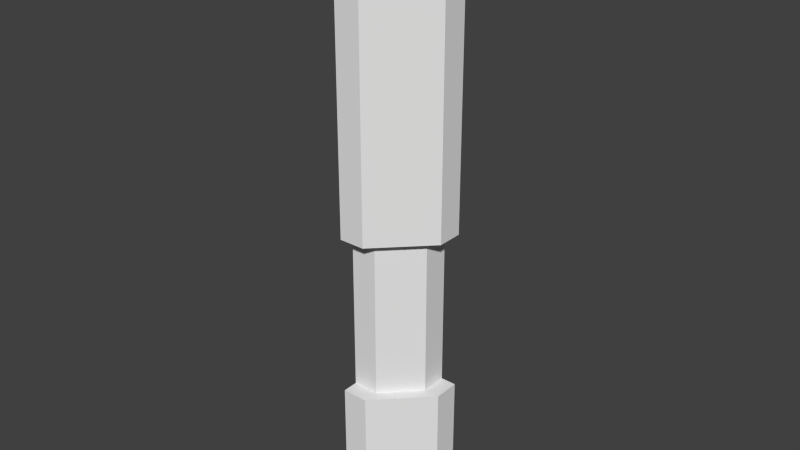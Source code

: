 # Source: MurCoin.blend  (saved by Blender 2.61.0; exported with 4.5.12 LTS)
import bpy
from mathutils import Matrix  # noqa: F401  (used for matrix-valued properties, if any)

bpy.ops.wm.read_factory_settings(use_empty=True)
scene = bpy.context.scene
scene.name = 'Scene'

# ---- collections
col_collection_1 = bpy.data.collections.new('Collection 1'); scene.collection.children.link(col_collection_1)

# ---- world
world_world = bpy.data.worlds.new('World'); scene.world = world_world
world_world.color = (0.05088, 0.05088, 0.05088)
world_world.use_sun_shadow = False
world_world.sun_shadow_jitter_overblur = 0.0
world_world.cycles.sampling_method = 'MANUAL'
world_world.cycles.sample_map_resolution = 256

# ---- meshes
me_cube_003 = bpy.data.meshes.new('Cube.003')
me_cube_003.from_pydata([(0.1915, -0.06617, -0.09695), (0.1915, -0.06617, 1.432), (0.1915, -0.06617, 0.6363), (0.1915, -0.06617, 0.2206), (0.1514, -0.06626, 1.432), (0.1514, -0.06626, -0.09695), (0.1514, -0.06626, 0.2206), (0.1514, -0.06626, 0.6363), (0.1915, -0.06617, 1.329), (0.1514, -0.06626, 1.329), (0.1913, 0.0002228, 1.432), (0.1913, 0.0002228, -0.09695), (0.06665, -6.241e-05, 1.432), (0.06665, -6.241e-05, -0.09695), (0.1913, 0.0002228, 0.6363), (0.06665, -6.241e-05, 0.6363), (0.1913, 0.0002228, 0.2206), (0.06665, -6.241e-05, 0.2206), (0.1512, 0.000131, 1.432), (0.1512, 0.000131, -0.09695), (0.1512, 0.0001491, 0.6363), (0.1913, 0.0002228, 1.329), (0.06665, -6.241e-05, 1.329), (0.1512, 0.0001491, 0.2206), (0.06669, -0.1917, -0.09695), (0.06669, -0.1917, 1.432), (0.06697, -0.06711, 1.432), (0.06697, -0.06711, -0.09695), (0.06669, -0.1917, 0.6363), (0.06697, -0.06711, 0.6363), (0.06669, -0.1917, 0.2206), (0.06697, -0.06711, 0.2206), (0.06678, -0.1516, 1.432), (0.06678, -0.1516, -0.09695), (0.06678, -0.1516, 0.2206), (0.06678, -0.1516, 0.6363), (0.06669, -0.1917, 1.329), (0.06697, -0.06711, 1.329), (0.06678, -0.1516, 1.329), (0.0002989, -0.1916, 1.432), (0.0002989, -0.1916, -0.09695), (0.0005841, -0.06693, 1.432), (0.0005841, -0.06693, -0.09695), (0.0002989, -0.1916, 0.6363), (0.0005841, -0.06693, 0.6363), (0.0002989, -0.1916, 0.2206), (0.0005841, -0.06693, 0.2206), (0.0003908, -0.1515, 1.432), (0.0003908, -0.1515, -0.09695), (0.0003726, -0.1515, 0.6363), (0.0002989, -0.1916, 1.329), (0.0005841, -0.06693, 1.329), (0.0003726, -0.1515, 0.2206), (0.0003908, -0.1515, 1.329), (0.1091, -0.109, 0.2206), (0.1091, -0.109, 0.6363), (0.1512, 0.000131, 1.328), (0.001434, -6.241e-05, 1.329), (0.001434, -6.241e-05, 0.2206), (0.001434, -6.241e-05, 0.6363), (0.001434, -6.241e-05, -0.09695), (0.001434, -6.241e-05, 1.432)], [], [(31, 29, 7, 6), (3, 0, 5, 6), (9, 37, 26, 4), (2, 7, 9, 8), (8, 9, 4, 1), (0, 11, 16, 3), (18, 4, 1, 10), (12, 26, 4, 18), (19, 5, 27, 13), (11, 0, 5, 19), (6, 23, 20, 7), (14, 20, 7, 2), (23, 6, 3, 16), (21, 8, 2, 14), (10, 1, 8, 21), (31, 29, 35, 34), (33, 34, 30, 24), (38, 37, 26, 32), (28, 35, 38, 36), (36, 38, 32, 25), (24, 30, 45, 40), (47, 39, 25, 32), (41, 47, 32, 26), (48, 42, 27, 33), (40, 48, 33, 24), (34, 35, 49, 52), (43, 49, 35, 28), (52, 45, 30, 34), (50, 43, 28, 36), (39, 50, 36, 25), (40, 45, 52, 48), (42, 48, 52, 46), (44, 46, 52, 49), (39, 47, 53, 50), (41, 51, 53, 47), (43, 50, 53, 49), (44, 49, 53, 51), (2, 8, 36, 28), (1, 25, 36, 8), (0, 3, 30, 24), (4, 26, 32), (1, 4, 32, 25), (34, 31, 54), (54, 31, 6), (54, 30, 3), (6, 54, 3), (54, 34, 30), (35, 29, 55), (55, 29, 7), (55, 2, 28), (7, 2, 55), (55, 28, 35), (34, 54, 55, 35), (6, 7, 55, 54), (10, 21, 56, 18), (12, 18, 56, 22), (14, 20, 56, 21), (15, 22, 56, 20), (15, 20, 23, 17), (13, 17, 23, 19), (11, 19, 23, 16), (22, 15, 59, 57), (12, 22, 57, 61), (17, 13, 60, 58), (15, 17, 58, 59), (44, 51, 57, 59), (44, 59, 58, 46), (42, 46, 58, 60), (41, 61, 57, 51), (26, 12, 61, 41), (27, 42, 60, 13), (5, 33, 27), (0, 24, 33, 5)])
_uv = me_cube_003.uv_layers.new(name='UVMap')
_uv.uv.foreach_set('vector', [0.5741, 0.02819, 0.573, 0.2883, 0.5281, 0.2959, 0.5281, 0.02042, 0.4847, 0.7282, 0.4847, 0.5205, 0.4585, 0.5205, 0.4585, 0.7282, 0.3861, 0.4528, 0.3309, 0.4528, 0.3309, 0.5205, 0.3861, 0.5205, 0.4123, 2.358e-05, 0.3861, 2.304e-05, 0.3861, 0.4528, 0.4123, 0.4528, 0.4123, 0.4528, 0.3861, 0.4528, 0.3861, 0.5205, 0.4123, 0.5205, 0.7504, 0.5436, 0.707, 0.5436, 0.707, 0.7513, 0.7504, 0.7513, 0.4259, 0.6986, 0.3952, 0.7293, 0.4137, 0.7479, 0.4445, 0.7172, 0.3869, 0.6595, 0.3559, 0.6906, 0.3952, 0.7293, 0.4259, 0.6986, 0.6866, 0.6358, 0.6559, 0.6051, 0.6166, 0.6439, 0.6475, 0.675, 0.7051, 0.6173, 0.6744, 0.5866, 0.6559, 0.6051, 0.6866, 0.6358, 0.7504, 0.2718, 0.707, 0.2718, 0.707, 0.5436, 0.7504, 0.5436, 0.6591, 0.5432, 0.6329, 0.5431, 0.6329, 0.5866, 0.6591, 0.5866, 0.6067, 0.5431, 0.6067, 0.5866, 0.6329, 0.5866, 0.6329, 0.5432, 0.6201, 0.4528, 0.6636, 0.4528, 0.6636, 3.898e-08, 0.6201, 0.0, 0.6201, 0.5205, 0.6636, 0.5205, 0.6636, 0.4528, 0.6201, 0.4528, 0.5741, 0.02819, 0.573, 0.2883, 0.619, 0.2959, 0.6201, 0.01498, 0.7504, 0.5436, 0.7504, 0.7513, 0.7766, 0.7513, 0.7766, 0.5436, 0.2756, 0.4528, 0.3309, 0.4528, 0.3309, 0.5205, 0.2756, 0.5205, 0.2494, 2.728e-07, 0.2756, 0.0, 0.2756, 0.4528, 0.2494, 0.4528, 0.2494, 0.4528, 0.2756, 0.4528, 0.2756, 0.5205, 0.2494, 0.5205, 0.4847, 0.5205, 0.4847, 0.7282, 0.5281, 0.7282, 0.5281, 0.5205, 0.2861, 0.6986, 0.2675, 0.717, 0.298, 0.7479, 0.3166, 0.7294, 0.3254, 0.6597, 0.2861, 0.6986, 0.3166, 0.7294, 0.3559, 0.6906, 0.5467, 0.6359, 0.586, 0.6748, 0.6166, 0.6439, 0.5773, 0.605, 0.5281, 0.6175, 0.5467, 0.6359, 0.5773, 0.605, 0.5586, 0.5866, 0.707, 2.923e-08, 0.707, 0.2718, 0.7504, 0.2718, 0.7504, 0.0, 0.6701, 0.7052, 0.6439, 0.7052, 0.6439, 0.7486, 0.6701, 0.7486, 0.7017, 0.5866, 0.7017, 0.5604, 0.6585, 0.5604, 0.6585, 0.5866, 0.707, 0.4528, 0.707, 3.898e-08, 0.6636, 0.0, 0.6636, 0.4528, 0.707, 0.5205, 0.707, 0.4528, 0.6636, 0.4528, 0.6636, 0.5205, 0.0, 1.778e-06, 1.619e-06, 0.2077, 0.02623, 0.2077, 0.02622, 1.637e-06, 0.0815, 1.111e-06, 0.02622, 1.637e-06, 0.02623, 0.2077, 0.08151, 0.2077, 0.08151, 0.4795, 0.08151, 0.2077, 0.02623, 0.2077, 0.02623, 0.4795, 9.306e-07, 1.0, 0.02623, 1.0, 0.02623, 0.9323, 2.604e-06, 0.9322, 0.0815, 1.0, 0.0815, 0.9322, 0.02623, 0.9323, 0.02623, 1.0, 3.576e-06, 0.4795, 2.604e-06, 0.9322, 0.02623, 0.9323, 0.02623, 0.4795, 0.08151, 0.4795, 0.02623, 0.4795, 0.02623, 0.9323, 0.0815, 0.9322, 0.4123, 0.0, 0.4123, 0.4528, 0.5281, 0.4528, 0.5281, 7.796e-08, 0.4123, 0.5205, 0.5281, 0.5205, 0.5281, 0.4528, 0.4123, 0.4528, 0.2494, 0.6286, 0.4445, 0.6286, 0.4445, 0.5198, 0.2494, 0.5198, 0.6253, 0.744, 0.586, 0.7052, 0.5467, 0.7441, 0.6439, 0.7625, 0.6253, 0.744, 0.5467, 0.7441, 0.5281, 0.7625, 0.6201, 0.01498, 0.5741, 0.02819, 0.5728, 0.0, 0.5728, 0.0, 0.5741, 0.02819, 0.5281, 0.02042, 0.3866, 0.7479, 0.3287, 0.7664, 0.4445, 0.7664, 0.4259, 0.7479, 0.3866, 0.7479, 0.4445, 0.7664, 0.3866, 0.7479, 0.3482, 0.7482, 0.3295, 0.7666, 0.619, 0.2959, 0.573, 0.2883, 0.5733, 0.3148, 0.5733, 0.3148, 0.573, 0.2883, 0.5281, 0.2959, 0.7018, 0.781, 0.7596, 0.7625, 0.6439, 0.7625, 0.7411, 0.7811, 0.7596, 0.7625, 0.7018, 0.781, 0.7018, 0.781, 0.6439, 0.7625, 0.6625, 0.781, 0.6067, 0.3148, 0.5674, 0.3148, 0.5674, 0.5866, 0.6067, 0.5866, 0.5281, 0.3148, 0.5281, 0.5866, 0.5674, 0.5866, 0.5674, 0.3148, 0.2494, 1.0, 0.2494, 0.9323, 0.2232, 0.9322, 0.2232, 1.0, 0.1679, 1.0, 0.2232, 1.0, 0.2232, 0.9322, 0.1679, 0.9323, 0.2494, 0.4795, 0.2232, 0.4795, 0.2232, 0.9322, 0.2494, 0.9323, 0.1679, 0.4795, 0.1679, 0.9323, 0.2232, 0.9322, 0.2232, 0.4795, 0.1679, 0.4795, 0.2232, 0.4795, 0.2232, 0.2077, 0.1679, 0.2077, 0.1679, 5.165e-07, 0.1679, 0.2077, 0.2232, 0.2077, 0.2232, 2.193e-07, 0.2494, 0.0, 0.2232, 2.193e-07, 0.2232, 0.2077, 0.2494, 0.2077, 0.1679, 0.9323, 0.1679, 0.4795, 0.1252, 0.4795, 0.1252, 0.9322, 0.1679, 1.0, 0.1679, 0.9323, 0.1252, 0.9322, 0.1252, 1.0, 0.1679, 0.2077, 0.1679, 5.165e-07, 0.1252, 8.039e-07, 0.1252, 0.2077, 0.1679, 0.4795, 0.1679, 0.2077, 0.1252, 0.2077, 0.1252, 0.4795, 0.08151, 0.4795, 0.0815, 0.9322, 0.1252, 0.9322, 0.1252, 0.4795, 0.08151, 0.4795, 0.1252, 0.4795, 0.1252, 0.2077, 0.08151, 0.2077, 0.0815, 1.111e-06, 0.08151, 0.2077, 0.1252, 0.2077, 0.1252, 8.039e-07, 0.0815, 1.0, 0.1252, 1.0, 0.1252, 0.9322, 0.0815, 0.9322, 0.3559, 0.6906, 0.3869, 0.6595, 0.3568, 0.6293, 0.3254, 0.6597, 0.6166, 0.6439, 0.586, 0.6748, 0.6175, 0.7052, 0.6475, 0.675, 0.6559, 0.6051, 0.5773, 0.605, 0.6166, 0.6439, 0.6744, 0.5866, 0.5586, 0.5866, 0.5773, 0.605, 0.6559, 0.6051])
me_cube_003.use_remesh_preserve_volume = False
me_cube_003.use_remesh_preserve_attributes = False
me_cube_003.use_mirror_vertex_groups = False
me_cube_003.update()

# ---- objects
ob_cube_002 = bpy.data.objects.new('Cube.002', me_cube_003)

# ---- transforms, parenting, visibility, modifiers, constraints
ob_cube_002.location = (0.0, 0.0, 0.0)
ob_cube_002.lineart.crease_threshold = 0.0

# ---- collection membership
col_collection_1.objects.link(ob_cube_002)

# ---- scene / render settings (as saved in the file)
scene.frame_start = 1; scene.frame_end = 250; scene.frame_set(1)
scene.render.engine = 'BLENDER_EEVEE_NEXT'
scene.render.image_settings.color_mode = 'RGB'
scene.render.image_settings.compression = 90
scene.render.resolution_percentage = 50
scene.render.dither_intensity = 0.0
scene.render.bake_margin = 2
scene.render.bake_bias = 0.0
scene.cycles.use_denoising = False
scene.cycles.samples = 10
scene.cycles.sampling_pattern = 'TABULATED_SOBOL'
scene.cycles.light_sampling_threshold = 0.0
scene.cycles.use_adaptive_sampling = False
scene.cycles.use_light_tree = False
scene.cycles.blur_glossy = 0.0
scene.cycles.volume_bounces = 1
scene.cycles.pixel_filter_type = 'GAUSSIAN'
scene.cycles.sample_clamp_indirect = 0.0
scene.view_settings.view_transform = 'Standard'
bpy.context.view_layer.update()

# ---- added for rendering (the .blend has no active camera and no usable light): camera, sun
cam_auto = bpy.data.cameras.new('AutoCamera')
cam_auto.lens = 50.0
cam_auto.sensor_width = 36.0
cam_auto.clip_end = 1000.0
ob_auto_camera = bpy.data.objects.new('AutoCamera', cam_auto)
scene.collection.objects.link(ob_auto_camera)
ob_auto_camera.location = (1.53273, -1.81997, 1.81711)
ob_auto_camera.rotation_euler = (1.09748, -7.21219e-08, 0.694738)
scene.camera = ob_auto_camera
light_auto_sun = bpy.data.lights.new('AutoSun', 'SUN')
light_auto_sun.energy = 3.0
light_auto_sun.angle = 0.0523599
ob_auto_sun = bpy.data.objects.new('AutoSun', light_auto_sun)
scene.collection.objects.link(ob_auto_sun)
ob_auto_sun.rotation_euler = (0.872665, 0.174533, 0.523599)
bpy.context.view_layer.update()
